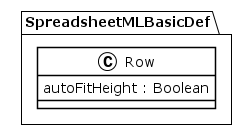

The diagram above was rendered by PlantUML. Its source (embedded in the PNG):
@startuml
!theme plain
package SpreadsheetMLBasicDef {
class Row {
	 autoFitHeight : Boolean
}
}
@enduml